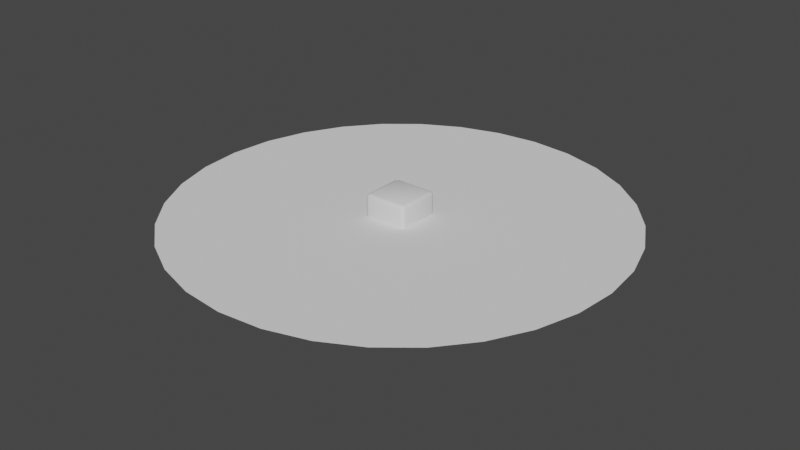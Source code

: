 # Source: Hole_Cylinder_v3.blend  (saved by Blender 2.93.21; exported with 4.5.12 LTS)
import bpy
from mathutils import Matrix  # noqa: F401  (used for matrix-valued properties, if any)

bpy.ops.wm.read_factory_settings(use_empty=True)
scene = bpy.context.scene
scene.name = 'Scene'

# ---- collections
col_collection = bpy.data.collections.new('Collection'); scene.collection.children.link(col_collection)

# ---- world
world_world = bpy.data.worlds.new('World'); scene.world = world_world
world_world.use_nodes = True; world_world.node_tree.nodes.clear()
_N = world_world.node_tree.nodes; _L = world_world.node_tree.links
n0 = _N.new('ShaderNodeOutputWorld'); n0.name = 'World Output'; n0.location = (300, 300)
n1 = _N.new('ShaderNodeBackground'); n1.name = 'Background'; n1.location = (10, 300)
n1.inputs[0].default_value = (0.05088, 0.05088, 0.05088, 1.0)
_L.new(n1.outputs[0], n0.inputs[0])
n0.is_active_output = True
world_world.color = (0.05088, 0.05088, 0.05088)
world_world.use_sun_shadow = False
world_world.sun_shadow_jitter_overblur = 0.0

# ---- meshes
me_cylinder_001 = bpy.data.meshes.new('Cylinder.001')
me_cylinder_001.from_pydata([(0.0, 1.0, -2.0), (0.0, 1.0, 1.192e-07), (0.1951, 0.9808, -2.0), (0.1951, 0.9808, 1.192e-07), (0.3827, 0.9239, -2.0), (0.3827, 0.9239, 1.192e-07), (0.5556, 0.8315, -2.0), (0.5556, 0.8315, 1.192e-07), (0.7071, 0.7071, -2.0), (0.7071, 0.7071, 1.192e-07), (0.8315, 0.5556, -2.0), (0.8315, 0.5556, 1.192e-07), (0.9239, 0.3827, -2.0), (0.9239, 0.3827, 1.192e-07), (0.9808, 0.1951, -2.0), (0.9808, 0.1951, 0.0), (1.0, 1.192e-07, -2.0), (1.0, -2.066e-07, 0.0), (0.9808, -0.1951, -2.0), (0.9808, -0.1951, -5.96e-08), (0.9239, -0.3827, -2.0), (0.9239, -0.3827, -5.96e-08), (0.8315, -0.5556, -2.0), (0.8315, -0.5556, -1.192e-07), (0.7071, -0.7071, -2.0), (0.7071, -0.7071, -1.192e-07), (0.5556, -0.8315, -2.0), (0.5556, -0.8315, -1.192e-07), (0.3827, -0.9239, -2.0), (0.3827, -0.9239, -1.788e-07), (0.1951, -0.9808, -2.0), (0.1951, -0.9808, -1.788e-07), (-8.742e-08, -1.0, -2.0), (-8.742e-08, -1.0, -1.788e-07), (-0.1951, -0.9808, -2.0), (-0.1951, -0.9808, -1.788e-07), (-0.3827, -0.9239, -2.0), (-0.3827, -0.9239, -1.788e-07), (-0.5556, -0.8315, -2.0), (-0.5556, -0.8315, -1.192e-07), (-0.7071, -0.7071, -2.0), (-0.7071, -0.7071, -1.192e-07), (-0.8315, -0.5556, -2.0), (-0.8315, -0.5556, -1.192e-07), (-0.9239, -0.3827, -2.0), (-0.9239, -0.3827, -5.96e-08), (-0.9808, -0.1951, -2.0), (-0.9808, -0.1951, -5.96e-08), (-1.0, 1.748e-07, -2.0), (-1.0, -1.51e-07, 0.0), (-0.9808, 0.1951, -2.0), (-0.9808, 0.1951, 0.0), (-0.9239, 0.3827, -2.0), (-0.9239, 0.3827, 1.192e-07), (-0.8315, 0.5556, -2.0), (-0.8315, 0.5556, 1.192e-07), (-0.7071, 0.7071, -2.0), (-0.7071, 0.7071, 1.192e-07), (-0.5556, 0.8315, -2.0), (-0.5556, 0.8315, 1.192e-07), (-0.3827, 0.9239, -2.0), (-0.3827, 0.9239, 1.192e-07), (-0.1951, 0.9808, -2.0), (-0.1951, 0.9808, 1.192e-07), (-6.519e-09, 10.0, 3.576e-07), (1.951, 9.808, 2.384e-07), (3.827, 9.239, 2.384e-07), (5.556, 8.315, 2.384e-07), (7.071, 7.071, 2.384e-07), (8.315, 5.556, 2.384e-07), (9.239, 3.827, 1.192e-07), (9.808, 1.951, 1.192e-07), (10.0, -1.043e-06, 0.0), (9.808, -1.951, -5.96e-08), (9.239, -3.827, -1.192e-07), (8.315, -5.556, -1.788e-07), (7.071, -7.071, -2.98e-07), (5.556, -8.315, -2.98e-07), (3.827, -9.239, -2.98e-07), (1.951, -9.808, -2.98e-07), (-8.807e-07, -10.0, -2.98e-07), (-1.951, -9.808, -2.98e-07), (-3.827, -9.239, -2.98e-07), (-5.556, -8.315, -2.98e-07), (-7.071, -7.071, -2.98e-07), (-8.315, -5.556, -1.788e-07), (-9.239, -3.827, -1.192e-07), (-9.808, -1.951, -5.96e-08), (-10.0, -4.867e-07, 0.0), (-9.808, 1.951, 1.192e-07), (-9.239, 3.827, 1.192e-07), (-8.315, 5.556, 2.384e-07), (-7.071, 7.071, 2.384e-07), (-5.556, 8.315, 2.384e-07), (-3.827, 9.239, 2.384e-07), (-1.951, 9.808, 2.384e-07)], [], [(0, 2, 3, 1), (2, 4, 5, 3), (4, 6, 7, 5), (6, 8, 9, 7), (8, 10, 11, 9), (10, 12, 13, 11), (12, 14, 15, 13), (14, 16, 17, 15), (16, 18, 19, 17), (18, 20, 21, 19), (20, 22, 23, 21), (22, 24, 25, 23), (24, 26, 27, 25), (26, 28, 29, 27), (28, 30, 31, 29), (30, 32, 33, 31), (32, 34, 35, 33), (34, 36, 37, 35), (36, 38, 39, 37), (38, 40, 41, 39), (40, 42, 43, 41), (42, 44, 45, 43), (44, 46, 47, 45), (46, 48, 49, 47), (48, 50, 51, 49), (50, 52, 53, 51), (52, 54, 55, 53), (54, 56, 57, 55), (56, 58, 59, 57), (58, 60, 61, 59), (60, 62, 63, 61), (62, 0, 1, 63), (33, 35, 81, 80), (51, 53, 90, 89), (7, 9, 68, 67), (25, 27, 77, 76), (43, 45, 86, 85), (61, 63, 95, 94), (17, 19, 73, 72), (35, 37, 82, 81), (53, 55, 91, 90), (9, 11, 69, 68), (27, 29, 78, 77), (45, 47, 87, 86), (1, 3, 65, 64), (63, 1, 64, 95), (19, 21, 74, 73), (37, 39, 83, 82), (55, 57, 92, 91), (11, 13, 70, 69), (29, 31, 79, 78), (47, 49, 88, 87), (3, 5, 66, 65), (21, 23, 75, 74), (39, 41, 84, 83), (57, 59, 93, 92), (13, 15, 71, 70), (31, 33, 80, 79), (49, 51, 89, 88), (5, 7, 67, 66), (23, 25, 76, 75), (41, 43, 85, 84), (59, 61, 94, 93), (15, 17, 72, 71)])
me_cylinder_001.polygons.foreach_set('use_smooth', [True] * 64)
_k = set([(1, 3), (1, 63), (3, 5), (5, 7), (7, 9), (9, 11), (11, 13), (13, 15), (15, 17), (17, 19), (19, 21), (21, 23), (23, 25), (25, 27), (27, 29), (29, 31), (31, 33), (33, 35), (35, 37), (37, 39), (39, 41), (41, 43), (43, 45), (45, 47), (47, 49), (49, 51), (51, 53), (53, 55), (55, 57), (57, 59), (59, 61), (61, 63)])
me_cylinder_001.attributes.new('sharp_edge', 'BOOLEAN', 'EDGE').data.foreach_set('value', [ (min(e.vertices), max(e.vertices)) in _k for e in me_cylinder_001.edges])
_uv = me_cylinder_001.uv_layers.new(name='UVMap')
_uv.uv.foreach_set('vector', [1.0, 0.5, 0.9688, 0.5, 0.9688, 1.0, 1.0, 1.0, 0.9688, 0.5, 0.9375, 0.5, 0.9375, 1.0, 0.9688, 1.0, 0.9375, 0.5, 0.9062, 0.5, 0.9062, 1.0, 0.9375, 1.0, 0.9062, 0.5, 0.875, 0.5, 0.875, 1.0, 0.9062, 1.0, 0.875, 0.5, 0.8438, 0.5, 0.8438, 1.0, 0.875, 1.0, 0.8438, 0.5, 0.8125, 0.5, 0.8125, 1.0, 0.8438, 1.0, 0.8125, 0.5, 0.7812, 0.5, 0.7812, 1.0, 0.8125, 1.0, 0.7812, 0.5, 0.75, 0.5, 0.75, 1.0, 0.7812, 1.0, 0.75, 0.5, 0.7188, 0.5, 0.7188, 1.0, 0.75, 1.0, 0.7188, 0.5, 0.6875, 0.5, 0.6875, 1.0, 0.7188, 1.0, 0.6875, 0.5, 0.6562, 0.5, 0.6562, 1.0, 0.6875, 1.0, 0.6562, 0.5, 0.625, 0.5, 0.625, 1.0, 0.6562, 1.0, 0.625, 0.5, 0.5938, 0.5, 0.5938, 1.0, 0.625, 1.0, 0.5938, 0.5, 0.5625, 0.5, 0.5625, 1.0, 0.5938, 1.0, 0.5625, 0.5, 0.5312, 0.5, 0.5312, 1.0, 0.5625, 1.0, 0.5312, 0.5, 0.5, 0.5, 0.5, 1.0, 0.5312, 1.0, 0.5, 0.5, 0.4688, 0.5, 0.4688, 1.0, 0.5, 1.0, 0.4688, 0.5, 0.4375, 0.5, 0.4375, 1.0, 0.4688, 1.0, 0.4375, 0.5, 0.4062, 0.5, 0.4062, 1.0, 0.4375, 1.0, 0.4062, 0.5, 0.375, 0.5, 0.375, 1.0, 0.4062, 1.0, 0.375, 0.5, 0.3438, 0.5, 0.3438, 1.0, 0.375, 1.0, 0.3438, 0.5, 0.3125, 0.5, 0.3125, 1.0, 0.3438, 1.0, 0.3125, 0.5, 0.2812, 0.5, 0.2812, 1.0, 0.3125, 1.0, 0.2812, 0.5, 0.25, 0.5, 0.25, 1.0, 0.2812, 1.0, 0.25, 0.5, 0.2188, 0.5, 0.2188, 1.0, 0.25, 1.0, 0.2188, 0.5, 0.1875, 0.5, 0.1875, 1.0, 0.2188, 1.0, 0.1875, 0.5, 0.1562, 0.5, 0.1562, 1.0, 0.1875, 1.0, 0.1562, 0.5, 0.125, 0.5, 0.125, 1.0, 0.1562, 1.0, 0.125, 0.5, 0.09375, 0.5, 0.09375, 1.0, 0.125, 1.0, 0.09375, 0.5, 0.0625, 0.5, 0.0625, 1.0, 0.09375, 1.0, 0.0625, 0.5, 0.03125, 0.5, 0.03125, 1.0, 0.0625, 1.0, 0.03125, 0.5, 0.0, 0.5, 0.0, 1.0, 0.03125, 1.0, 0.5, 1.0, 0.4688, 1.0, 0.4688, 1.0, 0.5, 1.0, 0.2188, 1.0, 0.1875, 1.0, 0.1875, 1.0, 0.2188, 1.0, 0.9062, 1.0, 0.875, 1.0, 0.875, 1.0, 0.9062, 1.0, 0.625, 1.0, 0.5938, 1.0, 0.5938, 1.0, 0.625, 1.0, 0.3438, 1.0, 0.3125, 1.0, 0.3125, 1.0, 0.3438, 1.0, 0.0625, 1.0, 0.03125, 1.0, 0.03125, 1.0, 0.0625, 1.0, 0.75, 1.0, 0.7188, 1.0, 0.7188, 1.0, 0.75, 1.0, 0.4688, 1.0, 0.4375, 1.0, 0.4375, 1.0, 0.4688, 1.0, 0.1875, 1.0, 0.1562, 1.0, 0.1562, 1.0, 0.1875, 1.0, 0.875, 1.0, 0.8438, 1.0, 0.8438, 1.0, 0.875, 1.0, 0.5938, 1.0, 0.5625, 1.0, 0.5625, 1.0, 0.5938, 1.0, 0.3125, 1.0, 0.2812, 1.0, 0.2812, 1.0, 0.3125, 1.0, 1.0, 1.0, 0.9688, 1.0, 0.9688, 1.0, 1.0, 1.0, 0.03125, 1.0, 0.0, 1.0, 0.0, 1.0, 0.03125, 1.0, 0.7188, 1.0, 0.6875, 1.0, 0.6875, 1.0, 0.7188, 1.0, 0.4375, 1.0, 0.4062, 1.0, 0.4062, 1.0, 0.4375, 1.0, 0.1562, 1.0, 0.125, 1.0, 0.125, 1.0, 0.1562, 1.0, 0.8438, 1.0, 0.8125, 1.0, 0.8125, 1.0, 0.8438, 1.0, 0.5625, 1.0, 0.5312, 1.0, 0.5312, 1.0, 0.5625, 1.0, 0.2812, 1.0, 0.25, 1.0, 0.25, 1.0, 0.2812, 1.0, 0.9688, 1.0, 0.9375, 1.0, 0.9375, 1.0, 0.9688, 1.0, 0.6875, 1.0, 0.6562, 1.0, 0.6562, 1.0, 0.6875, 1.0, 0.4062, 1.0, 0.375, 1.0, 0.375, 1.0, 0.4062, 1.0, 0.125, 1.0, 0.09375, 1.0, 0.09375, 1.0, 0.125, 1.0, 0.8125, 1.0, 0.7812, 1.0, 0.7812, 1.0, 0.8125, 1.0, 0.5312, 1.0, 0.5, 1.0, 0.5, 1.0, 0.5312, 1.0, 0.25, 1.0, 0.2188, 1.0, 0.2188, 1.0, 0.25, 1.0, 0.9375, 1.0, 0.9062, 1.0, 0.9062, 1.0, 0.9375, 1.0, 0.6562, 1.0, 0.625, 1.0, 0.625, 1.0, 0.6562, 1.0, 0.375, 1.0, 0.3438, 1.0, 0.3438, 1.0, 0.375, 1.0, 0.09375, 1.0, 0.0625, 1.0, 0.0625, 1.0, 0.09375, 1.0, 0.7812, 1.0, 0.75, 1.0, 0.75, 1.0, 0.7812, 1.0])
me_cylinder_001.use_remesh_fix_poles = True
me_cylinder_001.use_remesh_preserve_attributes = False
me_cylinder_001.update()
me_cylinder_001.normals_split_custom_set([tuple(v) for v in zip(*[iter([-1.287e-07, -1.0, -1.719e-07, -0.1951, -0.9808, -1.528e-07, -0.1951, -0.9808, -1.528e-07, -1.287e-07, -1.0, -1.719e-07, -0.1951, -0.9808, -1.528e-07, -0.3827, -0.9239, -1.528e-07, -0.3827, -0.9239, -1.528e-07, -0.1951, -0.9808, -1.528e-07, -0.3827, -0.9239, -1.528e-07, -0.5556, -0.8315, -1.528e-07, -0.5556, -0.8315, -1.528e-07, -0.3827, -0.9239, -1.528e-07, -0.5556, -0.8315, -1.528e-07, -0.7071, -0.7071, -1.337e-07, -0.7071, -0.7071, -1.337e-07, -0.5556, -0.8315, -1.528e-07, -0.7071, -0.7071, -1.337e-07, -0.8315, -0.5556, -9.548e-08, -0.8315, -0.5556, -9.548e-08, -0.7071, -0.7071, -1.337e-07, -0.8315, -0.5556, -9.548e-08, -0.9239, -0.3827, -5.967e-08, -0.9239, -0.3827, -5.967e-08, -0.8315, -0.5556, -9.548e-08, -0.9239, -0.3827, -5.967e-08, -0.9808, -0.1951, -2.954e-08, -0.9808, -0.1951, -2.954e-08, -0.9239, -0.3827, -5.967e-08, -0.9808, -0.1951, -2.954e-08, -1.0, -6.196e-08, 3.409e-15, -1.0, -4.29e-08, 6.25e-15, -0.9808, -0.1951, -2.954e-08, -1.0, -6.196e-08, 3.409e-15, -0.9808, 0.1951, 3.192e-08, -0.9808, 0.1951, 3.192e-08, -1.0, -4.29e-08, 6.25e-15, -0.9808, 0.1951, 3.192e-08, -0.9239, 0.3827, 5.729e-08, -0.9239, 0.3827, 5.729e-08, -0.9808, 0.1951, 3.192e-08, -0.9239, 0.3827, 5.729e-08, -0.8315, 0.5556, 9.07e-08, -0.8315, 0.5556, 9.07e-08, -0.9239, 0.3827, 5.729e-08, -0.8315, 0.5556, 9.07e-08, -0.7071, 0.7071, 1.241e-07, -0.7071, 0.7071, 1.241e-07, -0.8315, 0.5556, 9.07e-08, -0.7071, 0.7071, 1.241e-07, -0.5556, 0.8315, 1.432e-07, -0.5556, 0.8315, 1.432e-07, -0.7071, 0.7071, 1.241e-07, -0.5556, 0.8315, 1.432e-07, -0.3827, 0.9239, 1.719e-07, -0.3827, 0.9239, 1.719e-07, -0.5556, 0.8315, 1.432e-07, -0.3827, 0.9239, 1.719e-07, -0.1951, 0.9808, 1.91e-07, -0.1951, 0.9808, 1.91e-07, -0.3827, 0.9239, 1.719e-07, -0.1951, 0.9808, 1.91e-07, 6.673e-08, 1.0, 1.91e-07, 6.673e-08, 1.0, 1.91e-07, -0.1951, 0.9808, 1.91e-07, 6.673e-08, 1.0, 1.91e-07, 0.1951, 0.9808, 1.719e-07, 0.1951, 0.9808, 1.719e-07, 6.673e-08, 1.0, 1.91e-07, 0.1951, 0.9808, 1.719e-07, 0.3827, 0.9239, 1.528e-07, 0.3827, 0.9239, 1.528e-07, 0.1951, 0.9808, 1.719e-07, 0.3827, 0.9239, 1.528e-07, 0.5556, 0.8315, 1.528e-07, 0.5556, 0.8315, 1.528e-07, 0.3827, 0.9239, 1.528e-07, 0.5556, 0.8315, 1.528e-07, 0.7071, 0.7071, 1.337e-07, 0.7071, 0.7071, 1.337e-07, 0.5556, 0.8315, 1.528e-07, 0.7071, 0.7071, 1.337e-07, 0.8315, 0.5556, 1.002e-07, 0.8315, 0.5556, 1.002e-07, 0.7071, 0.7071, 1.337e-07, 0.8315, 0.5556, 1.002e-07, 0.9239, 0.3827, 6.445e-08, 0.9239, 0.3827, 6.445e-08, 0.8315, 0.5556, 1.002e-07, 0.9239, 0.3827, 6.445e-08, 0.9808, 0.1951, 2.954e-08, 0.9808, 0.1951, 2.954e-08, 0.9239, 0.3827, 6.445e-08, 0.9808, 0.1951, 2.954e-08, 1.0, -9.056e-08, -2.273e-15, 1.0, -7.149e-08, 5.682e-16, 0.9808, 0.1951, 2.954e-08, 1.0, -9.056e-08, -2.273e-15, 0.9808, -0.1951, -2.954e-08, 0.9808, -0.1951, -2.954e-08, 1.0, -7.149e-08, 5.682e-16, 0.9808, -0.1951, -2.954e-08, 0.9239, -0.3827, -5.967e-08, 0.9239, -0.3827, -5.967e-08, 0.9808, -0.1951, -2.954e-08, 0.9239, -0.3827, -5.967e-08, 0.8315, -0.5556, -9.548e-08, 0.8315, -0.5556, -9.548e-08, 0.9239, -0.3827, -5.967e-08, 0.8315, -0.5556, -9.548e-08, 0.7071, -0.7071, -1.337e-07, 0.7071, -0.7071, -1.337e-07, 0.8315, -0.5556, -9.548e-08, 0.7071, -0.7071, -1.337e-07, 0.5556, -0.8315, -1.528e-07, 0.5556, -0.8315, -1.528e-07, 0.7071, -0.7071, -1.337e-07, 0.5556, -0.8315, -1.528e-07, 0.3827, -0.9239, -1.719e-07, 0.3827, -0.9239, -1.719e-07, 0.5556, -0.8315, -1.528e-07, 0.3827, -0.9239, -1.719e-07, 0.1951, -0.9808, -1.91e-07, 0.1951, -0.9808, -1.91e-07, 0.3827, -0.9239, -1.719e-07, 0.1951, -0.9808, -1.91e-07, -1.287e-07, -1.0, -1.719e-07, -1.287e-07, -1.0, -1.719e-07, 0.1951, -0.9808, -1.91e-07, -4.657e-16, -1.325e-08, 1.0, -2.584e-09, -1.299e-08, 1.0, -2.584e-09, -1.299e-08, 1.0, -6.031e-16, -1.325e-08, 1.0, -4.238e-09, -5.525e-08, 1.0, -1.494e-08, -5.336e-08, 1.0, -1.494e-08, -5.336e-08, 1.0, -4.238e-09, -5.525e-08, 1.0, -7.359e-09, -1.101e-08, 1.0, -9.366e-09, -9.366e-09, 1.0, -9.366e-09, -9.366e-09, 1.0, -7.359e-09, -1.101e-08, 1.0, -6.058e-09, -3.33e-08, 1.0, -1.935e-09, -2.157e-08, 1.0, -1.935e-09, -2.157e-08, 1.0, -6.058e-09, -3.33e-08, 1.0, 2.249e-08, -5.153e-08, 1.0, 1.252e-08, -3.965e-08, 1.0, 1.252e-08, -3.965e-08, 1.0, 2.249e-08, -5.153e-08, 1.0, 5.069e-09, -1.224e-08, 1.0, -2.46e-08, -1.901e-08, 1.0, -2.46e-08, -1.901e-08, 1.0, 5.069e-09, -1.224e-08, 1.0, -3.311e-09, -5.534e-08, 1.0, -5.129e-09, -4.122e-08, 1.0, -5.129e-09, -4.122e-08, 1.0, -3.311e-09, -5.534e-08, 1.0, -2.584e-09, -1.299e-08, 1.0, 6.336e-09, -2.022e-08, 1.0, 6.336e-09, -2.022e-08, 1.0, -2.584e-09, -1.299e-08, 1.0, -1.494e-08, -5.336e-08, 1.0, -4.951e-09, -3.017e-08, 1.0, -4.951e-09, -3.017e-08, 1.0, -1.494e-08, -5.336e-08, 1.0, -9.366e-09, -9.366e-09, 1.0, 4.951e-09, -3.017e-08, 1.0, 4.951e-09, -3.017e-08, 1.0, -9.366e-09, -9.366e-09, 1.0, -1.935e-09, -2.157e-08, 1.0, -6.336e-09, -2.022e-08, 1.0, -6.336e-09, -2.022e-08, 1.0, -1.935e-09, -2.157e-08, 1.0, 1.252e-08, -3.965e-08, 1.0, 5.129e-09, -4.122e-08, 1.0, 5.129e-09, -4.122e-08, 1.0, 1.252e-08, -3.965e-08, 1.0, -1.49e-14, -2.529e-08, 1.0, 2.46e-08, -1.901e-08, 1.0, 2.46e-08, -1.901e-08, 1.0, -2.654e-14, -2.529e-08, 1.0, -2.46e-08, -1.901e-08, 1.0, -1.49e-14, -2.529e-08, 1.0, -2.654e-14, -2.529e-08, 1.0, -2.46e-08, -1.901e-08, 1.0, -5.129e-09, -4.122e-08, 1.0, -1.252e-08, -3.965e-08, 1.0, -1.252e-08, -3.965e-08, 1.0, -5.129e-09, -4.122e-08, 1.0, 6.336e-09, -2.022e-08, 1.0, 1.935e-09, -2.157e-08, 1.0, 1.935e-09, -2.157e-08, 1.0, 6.336e-09, -2.022e-08, 1.0, -4.951e-09, -3.017e-08, 1.0, 9.366e-09, -9.366e-09, 1.0, 9.366e-09, -9.366e-09, 1.0, -4.951e-09, -3.017e-08, 1.0, 4.951e-09, -3.017e-08, 1.0, 1.494e-08, -5.336e-08, 1.0, 1.494e-08, -5.336e-08, 1.0, 4.951e-09, -3.017e-08, 1.0, -6.336e-09, -2.022e-08, 1.0, 2.584e-09, -1.299e-08, 1.0, 2.584e-09, -1.299e-08, 1.0, -6.336e-09, -2.022e-08, 1.0, 5.129e-09, -4.122e-08, 1.0, 3.311e-09, -5.534e-08, 1.0, 3.311e-09, -5.534e-08, 1.0, 5.129e-09, -4.122e-08, 1.0, 2.46e-08, -1.901e-08, 1.0, -5.069e-09, -1.224e-08, 1.0, -5.069e-09, -1.224e-08, 1.0, 2.46e-08, -1.901e-08, 1.0, -1.252e-08, -3.965e-08, 1.0, -2.249e-08, -5.153e-08, 1.0, -2.249e-08, -5.153e-08, 1.0, -1.252e-08, -3.965e-08, 1.0, 1.935e-09, -2.157e-08, 1.0, 6.059e-09, -3.33e-08, 1.0, 6.059e-09, -3.33e-08, 1.0, 1.935e-09, -2.157e-08, 1.0, 9.366e-09, -9.366e-09, 1.0, 7.359e-09, -1.101e-08, 1.0, 7.359e-09, -1.101e-08, 1.0, 9.366e-09, -9.366e-09, 1.0, 1.494e-08, -5.336e-08, 1.0, 4.238e-09, -5.525e-08, 1.0, 4.238e-09, -5.525e-08, 1.0, 1.494e-08, -5.336e-08, 1.0, 2.584e-09, -1.299e-08, 1.0, -4.657e-16, -1.325e-08, 1.0, -6.031e-16, -1.325e-08, 1.0, 2.584e-09, -1.299e-08, 1.0, 3.311e-09, -5.534e-08, 1.0, -4.238e-09, -5.525e-08, 1.0, -4.238e-09, -5.525e-08, 1.0, 3.311e-09, -5.534e-08, 1.0, -5.069e-09, -1.224e-08, 1.0, -7.359e-09, -1.101e-08, 1.0, -7.359e-09, -1.101e-08, 1.0, -5.069e-09, -1.224e-08, 1.0, -2.249e-08, -5.153e-08, 1.0, -6.058e-09, -3.33e-08, 1.0, -6.058e-09, -3.33e-08, 1.0, -2.249e-08, -5.153e-08, 1.0, 6.059e-09, -3.33e-08, 1.0, 2.249e-08, -5.153e-08, 1.0, 2.249e-08, -5.153e-08, 1.0, 6.059e-09, -3.33e-08, 1.0, 7.359e-09, -1.101e-08, 1.0, 5.069e-09, -1.224e-08, 1.0, 5.069e-09, -1.224e-08, 1.0, 7.359e-09, -1.101e-08, 1.0, 4.238e-09, -5.525e-08, 1.0, -3.311e-09, -5.534e-08, 1.0, -3.311e-09, -5.534e-08, 1.0, 4.238e-09, -5.525e-08, 1.0])] * 3)])
me_cube = bpy.data.meshes.new('Cube')
me_cube.from_pydata([(-1.0, -1.0, -1.0), (-1.0, -1.0, 1.0), (-1.0, 1.0, -1.0), (-1.0, 1.0, 1.0), (1.0, -1.0, -1.0), (1.0, -1.0, 1.0), (1.0, 1.0, -1.0), (1.0, 1.0, 1.0)], [], [(0, 1, 3, 2), (2, 3, 7, 6), (6, 7, 5, 4), (4, 5, 1, 0), (2, 6, 4, 0), (7, 3, 1, 5)])
me_cube.polygons.foreach_set('use_smooth', [True] * 6)
_uv = me_cube.uv_layers.new(name='UVMap')
_uv.uv.foreach_set('vector', [0.375, 0.0, 0.625, 0.0, 0.625, 0.25, 0.375, 0.25, 0.375, 0.25, 0.625, 0.25, 0.625, 0.5, 0.375, 0.5, 0.375, 0.5, 0.625, 0.5, 0.625, 0.75, 0.375, 0.75, 0.375, 0.75, 0.625, 0.75, 0.625, 1.0, 0.375, 1.0, 0.125, 0.5, 0.375, 0.5, 0.375, 0.75, 0.125, 0.75, 0.625, 0.5, 0.875, 0.5, 0.875, 0.75, 0.625, 0.75])
me_cube.use_remesh_fix_poles = True
me_cube.use_remesh_preserve_attributes = False
me_cube.update()

# ---- objects
ob_cylinder_001 = bpy.data.objects.new('Cylinder.001', me_cylinder_001)
ob_cube = bpy.data.objects.new('Cube', me_cube)

# ---- transforms, parenting, visibility, modifiers, constraints
ob_cylinder_001.location = (0.0, 0.0, 0.0)
ob_cylinder_001.color = (0.8, 0.8, 0.8, 1.0)
ob_cube.location = (0.0, 0.0, 0.0)
_m = ob_cube.modifiers.new('Bevel', 'BEVEL')
_m.width = 0.15
_m.width_pct = 0.15
_m.segments = 2

# ---- collection membership
col_collection.objects.link(ob_cylinder_001)
col_collection.objects.link(ob_cube)

# ---- scene / render settings (as saved in the file)
scene.frame_start = 1; scene.frame_end = 250; scene.frame_set(1)
scene.render.engine = 'BLENDER_EEVEE_NEXT'
scene.cycles.use_denoising = False
scene.cycles.samples = 128
scene.cycles.sampling_pattern = 'TABULATED_SOBOL'
scene.cycles.use_adaptive_sampling = False
scene.cycles.use_light_tree = False
scene.view_settings.view_transform = 'Filmic'
bpy.context.view_layer.update()

# ---- added for rendering (the .blend has no active camera and no usable light): camera, sun
cam_auto = bpy.data.cameras.new('AutoCamera')
cam_auto.lens = 50.0
cam_auto.sensor_width = 36.0
cam_auto.clip_end = 1000.0
ob_auto_camera = bpy.data.objects.new('AutoCamera', cam_auto)
scene.collection.objects.link(ob_auto_camera)
ob_auto_camera.location = (26.3161, -31.5793, 20.5529)
ob_auto_camera.rotation_euler = (1.09748, -7.21219e-08, 0.694738)
scene.camera = ob_auto_camera
light_auto_sun = bpy.data.lights.new('AutoSun', 'SUN')
light_auto_sun.energy = 3.0
light_auto_sun.angle = 0.0523599
ob_auto_sun = bpy.data.objects.new('AutoSun', light_auto_sun)
scene.collection.objects.link(ob_auto_sun)
ob_auto_sun.rotation_euler = (0.872665, 0.174533, 0.523599)
bpy.context.view_layer.update()
